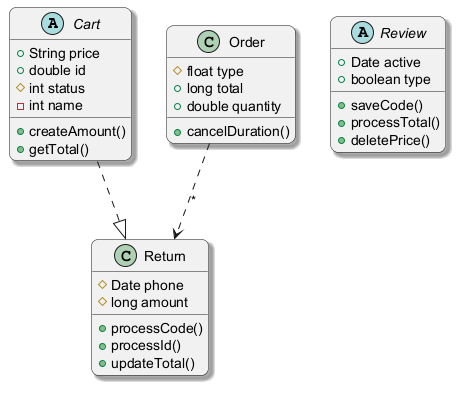

The diagram above was rendered by PlantUML. Its source (embedded in the PNG):
@startuml
skinparam backgroundColor #FFFFFF
skinparam roundCorner 15
skinparam shadowing true
abstract class Cart {
  +String price
  +double id
  #int status
  -int name
  +createAmount()
  +getTotal()
}
class Return {
  #Date phone
  #long amount
  +processCode()
  +processId()
  +updateTotal()
}
class Order {
  #float type
  +long total
  +double quantity
  +cancelDuration()
}
abstract class Review {
  +Date active
  +boolean type
  +saveCode()
  +processTotal()
  +deletePrice()
}
Cart ..|> Return
Order ..> Return : "*"
@enduml